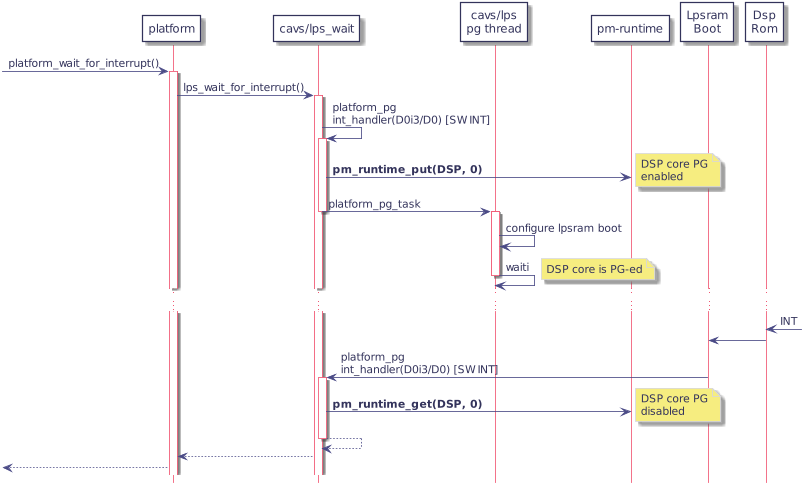

The diagram above was rendered by PlantUML. Its source (embedded in the PNG):
@startuml
hidefootbox
skinparam componentStyle uml2

skinparam defaultFontColor	#33335b

skinparam rectangle {
	color		#d6d6de
	backgroundColor	#ffffff
}

skinparam component {
	backgroundColor	#ffffff
	borderColor	#33335b
	arrowColor	#f05772
}

skinparam interface {
	backgroundColor	#ffffff
	borderColor	#f05772
}

skinparam class {
	backgroundColor	#ffffff
	borderColor	#33335b
	arrowColor	#f05772
}
skinparam stereotypeCBackgroundColor	#6fccdd

skinparam sequence {
	arrowColor		#4a4a86
	lifeLineBorderColor	#f05772
	groupBorderColor	#a1a1ca
	boxBorderColor		#a1a1ca
	dividerBorderColor	#d6d6de
	dividerBorderThickness	1
}
skinparam participant {
	borderColor		#33335b
	backgroundColor		#ffffff
}
skinparam actor {
	borderColor		#33335b
	backgroundColor		#ffffff
}

skinparam state {
	borderColor		#33335b
	backgroundColor		#ffffff
}

skinparam node {
	backgroundColor		#ffffff
}

skinparam note {
	backgroundColor 	#f6ed80
	borderColor		#d6d6de
}
scale max 800 width

participant platform
participant lps as "cavs/lps_wait"
participant lps_pg as "cavs/lps\npg thread"
participant pm_rt as "pm-runtime"

participant lpsram_boot as "Lpsram\nBoot"
participant dsp_rom as "Dsp\nRom"

-> platform : platform_wait_for_interrupt()
   activate platform
   platform -> lps : lps_wait_for_interrupt()
      activate lps
      lps -> lps : platform_pg\nint_handler(D0i3/D0) [SW INT]
         activate lps
         lps -> pm_rt : <b>pm_runtime_put(DSP, 0)</b>
            note right: DSP core PG\nenabled
         lps -> lps_pg : platform_pg_task
         deactivate lps
            activate lps_pg
               lps_pg -> lps_pg : configure lpsram boot
               lps_pg -> lps_pg : waiti
                  note right: DSP core is PG-ed
               deactivate lps_pg
...

dsp_rom <- : INT
lpsram_boot <- dsp_rom
lps <- lpsram_boot : platform_pg\nint_handler(D0i3/D0) [SW INT]
   activate lps
   lps -> pm_rt : <b>pm_runtime_get(DSP, 0)
      note right: DSP core PG\ndisabled
   lps <-- lps
   deactivate lps
platform <-- lps
<-- platform

@enduml